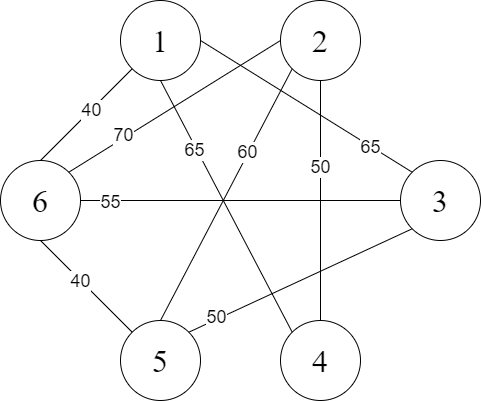

The diagram above was exported from draw.io. Its source (the exported page's mxGraphModel, read from the mxfile embedded in the PNG):
<mxGraphModel dx="462" dy="794" grid="1" gridSize="10" guides="1" tooltips="1" connect="1" arrows="1" fold="1" page="1" pageScale="1" pageWidth="827" pageHeight="1169" math="0" shadow="0">
  <root>
    <mxCell id="0" />
    <mxCell id="1" parent="0" />
    <mxCell id="FIgllKlil221bUkcnXo4-2" value="&lt;font face=&quot;Times New Roman&quot; style=&quot;font-size: 32px&quot;&gt;2&lt;/font&gt;" style="ellipse;whiteSpace=wrap;html=1;aspect=fixed;" parent="1" vertex="1">
      <mxGeometry x="400" y="80" width="80" height="80" as="geometry" />
    </mxCell>
    <mxCell id="FIgllKlil221bUkcnXo4-3" value="&lt;font face=&quot;Times New Roman&quot; style=&quot;font-size: 32px&quot;&gt;1&lt;/font&gt;" style="ellipse;whiteSpace=wrap;html=1;aspect=fixed;" parent="1" vertex="1">
      <mxGeometry x="240" y="80" width="80" height="80" as="geometry" />
    </mxCell>
    <mxCell id="FIgllKlil221bUkcnXo4-4" value="&lt;font face=&quot;Times New Roman&quot; style=&quot;font-size: 32px&quot;&gt;3&lt;/font&gt;" style="ellipse;whiteSpace=wrap;html=1;aspect=fixed;" parent="1" vertex="1">
      <mxGeometry x="520" y="240" width="80" height="80" as="geometry" />
    </mxCell>
    <mxCell id="FIgllKlil221bUkcnXo4-5" value="&lt;font style=&quot;font-size: 32px&quot; face=&quot;Times New Roman&quot;&gt;5&lt;/font&gt;" style="ellipse;whiteSpace=wrap;html=1;aspect=fixed;" parent="1" vertex="1">
      <mxGeometry x="240" y="400" width="80" height="80" as="geometry" />
    </mxCell>
    <mxCell id="FIgllKlil221bUkcnXo4-6" value="&lt;font face=&quot;Times New Roman&quot; style=&quot;font-size: 32px&quot;&gt;4&lt;/font&gt;" style="ellipse;whiteSpace=wrap;html=1;aspect=fixed;" parent="1" vertex="1">
      <mxGeometry x="400" y="400" width="80" height="80" as="geometry" />
    </mxCell>
    <mxCell id="c92dL4X981BoodxEPkon-1" value="&lt;font face=&quot;Times New Roman&quot; style=&quot;font-size: 32px&quot;&gt;6&lt;/font&gt;" style="ellipse;whiteSpace=wrap;html=1;aspect=fixed;" vertex="1" parent="1">
      <mxGeometry x="120" y="240" width="80" height="80" as="geometry" />
    </mxCell>
    <mxCell id="c92dL4X981BoodxEPkon-4" value="" style="endArrow=none;html=1;rounded=0;fontSize=32;exitX=1;exitY=0.5;exitDx=0;exitDy=0;entryX=0;entryY=0;entryDx=0;entryDy=0;" edge="1" parent="1" source="FIgllKlil221bUkcnXo4-3" target="FIgllKlil221bUkcnXo4-4">
      <mxGeometry width="50" height="50" relative="1" as="geometry">
        <mxPoint x="360" y="380" as="sourcePoint" />
        <mxPoint x="410" y="330" as="targetPoint" />
      </mxGeometry>
    </mxCell>
    <mxCell id="c92dL4X981BoodxEPkon-5" value="&lt;font style=&quot;font-size: 18px&quot;&gt;65&lt;/font&gt;" style="edgeLabel;html=1;align=center;verticalAlign=middle;resizable=0;points=[];fontSize=32;" vertex="1" connectable="0" parent="c92dL4X981BoodxEPkon-4">
      <mxGeometry x="-0.1016" y="1" relative="1" as="geometry">
        <mxPoint x="74" y="42" as="offset" />
      </mxGeometry>
    </mxCell>
    <mxCell id="c92dL4X981BoodxEPkon-6" value="" style="endArrow=none;html=1;rounded=0;fontSize=32;exitX=0.5;exitY=1;exitDx=0;exitDy=0;entryX=0;entryY=0;entryDx=0;entryDy=0;" edge="1" parent="1" source="FIgllKlil221bUkcnXo4-3" target="FIgllKlil221bUkcnXo4-6">
      <mxGeometry width="50" height="50" relative="1" as="geometry">
        <mxPoint x="318.2842712474619" y="158.2842712474619" as="sourcePoint" />
        <mxPoint x="541.7157287525381" y="261.7157287525381" as="targetPoint" />
      </mxGeometry>
    </mxCell>
    <mxCell id="c92dL4X981BoodxEPkon-17" value="65" style="edgeLabel;html=1;align=center;verticalAlign=middle;resizable=0;points=[];fontSize=18;" vertex="1" connectable="0" parent="c92dL4X981BoodxEPkon-6">
      <mxGeometry x="-0.4586" y="-2" relative="1" as="geometry">
        <mxPoint as="offset" />
      </mxGeometry>
    </mxCell>
    <mxCell id="c92dL4X981BoodxEPkon-8" value="" style="endArrow=none;html=1;rounded=0;fontSize=32;exitX=0;exitY=1;exitDx=0;exitDy=0;entryX=0.5;entryY=0;entryDx=0;entryDy=0;" edge="1" parent="1" source="FIgllKlil221bUkcnXo4-3" target="c92dL4X981BoodxEPkon-1">
      <mxGeometry width="50" height="50" relative="1" as="geometry">
        <mxPoint x="328.2842712474619" y="168.2842712474619" as="sourcePoint" />
        <mxPoint x="551.7157287525381" y="271.7157287525381" as="targetPoint" />
      </mxGeometry>
    </mxCell>
    <mxCell id="c92dL4X981BoodxEPkon-18" value="40" style="edgeLabel;html=1;align=center;verticalAlign=middle;resizable=0;points=[];fontSize=18;" vertex="1" connectable="0" parent="c92dL4X981BoodxEPkon-8">
      <mxGeometry x="-0.2975" y="4" relative="1" as="geometry">
        <mxPoint x="-12" y="6" as="offset" />
      </mxGeometry>
    </mxCell>
    <mxCell id="c92dL4X981BoodxEPkon-10" value="" style="endArrow=none;html=1;rounded=0;fontSize=32;exitX=0.5;exitY=1;exitDx=0;exitDy=0;entryX=0.5;entryY=0;entryDx=0;entryDy=0;" edge="1" parent="1" source="FIgllKlil221bUkcnXo4-2" target="FIgllKlil221bUkcnXo4-6">
      <mxGeometry width="50" height="50" relative="1" as="geometry">
        <mxPoint x="261.7157287525381" y="158.2842712474619" as="sourcePoint" />
        <mxPoint x="198.2842712474619" y="261.7157287525381" as="targetPoint" />
      </mxGeometry>
    </mxCell>
    <mxCell id="c92dL4X981BoodxEPkon-19" value="50" style="edgeLabel;html=1;align=center;verticalAlign=middle;resizable=0;points=[];fontSize=18;" vertex="1" connectable="0" parent="c92dL4X981BoodxEPkon-10">
      <mxGeometry x="-0.2833" y="-1" relative="1" as="geometry">
        <mxPoint as="offset" />
      </mxGeometry>
    </mxCell>
    <mxCell id="c92dL4X981BoodxEPkon-12" value="" style="endArrow=none;html=1;rounded=0;fontSize=32;exitX=0;exitY=1;exitDx=0;exitDy=0;entryX=0.5;entryY=0;entryDx=0;entryDy=0;" edge="1" parent="1" source="FIgllKlil221bUkcnXo4-2" target="FIgllKlil221bUkcnXo4-5">
      <mxGeometry width="50" height="50" relative="1" as="geometry">
        <mxPoint x="450" y="170" as="sourcePoint" />
        <mxPoint x="450" y="410" as="targetPoint" />
      </mxGeometry>
    </mxCell>
    <mxCell id="c92dL4X981BoodxEPkon-20" value="60" style="edgeLabel;html=1;align=center;verticalAlign=middle;resizable=0;points=[];fontSize=18;" vertex="1" connectable="0" parent="c92dL4X981BoodxEPkon-12">
      <mxGeometry x="-0.3319" y="-1" relative="1" as="geometry">
        <mxPoint as="offset" />
      </mxGeometry>
    </mxCell>
    <mxCell id="c92dL4X981BoodxEPkon-13" value="" style="endArrow=none;html=1;rounded=0;fontSize=32;exitX=0;exitY=0.5;exitDx=0;exitDy=0;entryX=1;entryY=0;entryDx=0;entryDy=0;" edge="1" parent="1" source="FIgllKlil221bUkcnXo4-2" target="c92dL4X981BoodxEPkon-1">
      <mxGeometry width="50" height="50" relative="1" as="geometry">
        <mxPoint x="460" y="180" as="sourcePoint" />
        <mxPoint x="460" y="420" as="targetPoint" />
      </mxGeometry>
    </mxCell>
    <mxCell id="c92dL4X981BoodxEPkon-21" value="70" style="edgeLabel;html=1;align=center;verticalAlign=middle;resizable=0;points=[];fontSize=18;" vertex="1" connectable="0" parent="c92dL4X981BoodxEPkon-13">
      <mxGeometry x="0.4786" y="-3" relative="1" as="geometry">
        <mxPoint as="offset" />
      </mxGeometry>
    </mxCell>
    <mxCell id="c92dL4X981BoodxEPkon-14" value="" style="endArrow=none;html=1;rounded=0;fontSize=32;exitX=0;exitY=0.5;exitDx=0;exitDy=0;entryX=1;entryY=0.5;entryDx=0;entryDy=0;" edge="1" parent="1" source="FIgllKlil221bUkcnXo4-4" target="c92dL4X981BoodxEPkon-1">
      <mxGeometry width="50" height="50" relative="1" as="geometry">
        <mxPoint x="470" y="190" as="sourcePoint" />
        <mxPoint x="470" y="430" as="targetPoint" />
      </mxGeometry>
    </mxCell>
    <mxCell id="c92dL4X981BoodxEPkon-23" value="55" style="edgeLabel;html=1;align=center;verticalAlign=middle;resizable=0;points=[];fontSize=18;" vertex="1" connectable="0" parent="c92dL4X981BoodxEPkon-14">
      <mxGeometry x="0.8188" y="1" relative="1" as="geometry">
        <mxPoint as="offset" />
      </mxGeometry>
    </mxCell>
    <mxCell id="c92dL4X981BoodxEPkon-15" value="" style="endArrow=none;html=1;rounded=0;fontSize=32;exitX=0;exitY=1;exitDx=0;exitDy=0;entryX=1;entryY=0;entryDx=0;entryDy=0;" edge="1" parent="1" source="FIgllKlil221bUkcnXo4-4" target="FIgllKlil221bUkcnXo4-5">
      <mxGeometry width="50" height="50" relative="1" as="geometry">
        <mxPoint x="480" y="200" as="sourcePoint" />
        <mxPoint x="480" y="440" as="targetPoint" />
      </mxGeometry>
    </mxCell>
    <mxCell id="c92dL4X981BoodxEPkon-24" value="50" style="edgeLabel;html=1;align=center;verticalAlign=middle;resizable=0;points=[];fontSize=18;" vertex="1" connectable="0" parent="c92dL4X981BoodxEPkon-15">
      <mxGeometry x="0.7455" y="-2" relative="1" as="geometry">
        <mxPoint as="offset" />
      </mxGeometry>
    </mxCell>
    <mxCell id="c92dL4X981BoodxEPkon-16" value="" style="endArrow=none;html=1;rounded=0;fontSize=32;exitX=0.5;exitY=1;exitDx=0;exitDy=0;entryX=0;entryY=0;entryDx=0;entryDy=0;" edge="1" parent="1" source="c92dL4X981BoodxEPkon-1" target="FIgllKlil221bUkcnXo4-5">
      <mxGeometry width="50" height="50" relative="1" as="geometry">
        <mxPoint x="421.7157287525381" y="158.2842712474619" as="sourcePoint" />
        <mxPoint x="290" y="410" as="targetPoint" />
      </mxGeometry>
    </mxCell>
    <mxCell id="c92dL4X981BoodxEPkon-25" value="40" style="edgeLabel;html=1;align=center;verticalAlign=middle;resizable=0;points=[];fontSize=18;" vertex="1" connectable="0" parent="c92dL4X981BoodxEPkon-16">
      <mxGeometry x="-0.2259" y="-1" relative="1" as="geometry">
        <mxPoint x="5" y="4" as="offset" />
      </mxGeometry>
    </mxCell>
  </root>
</mxGraphModel>